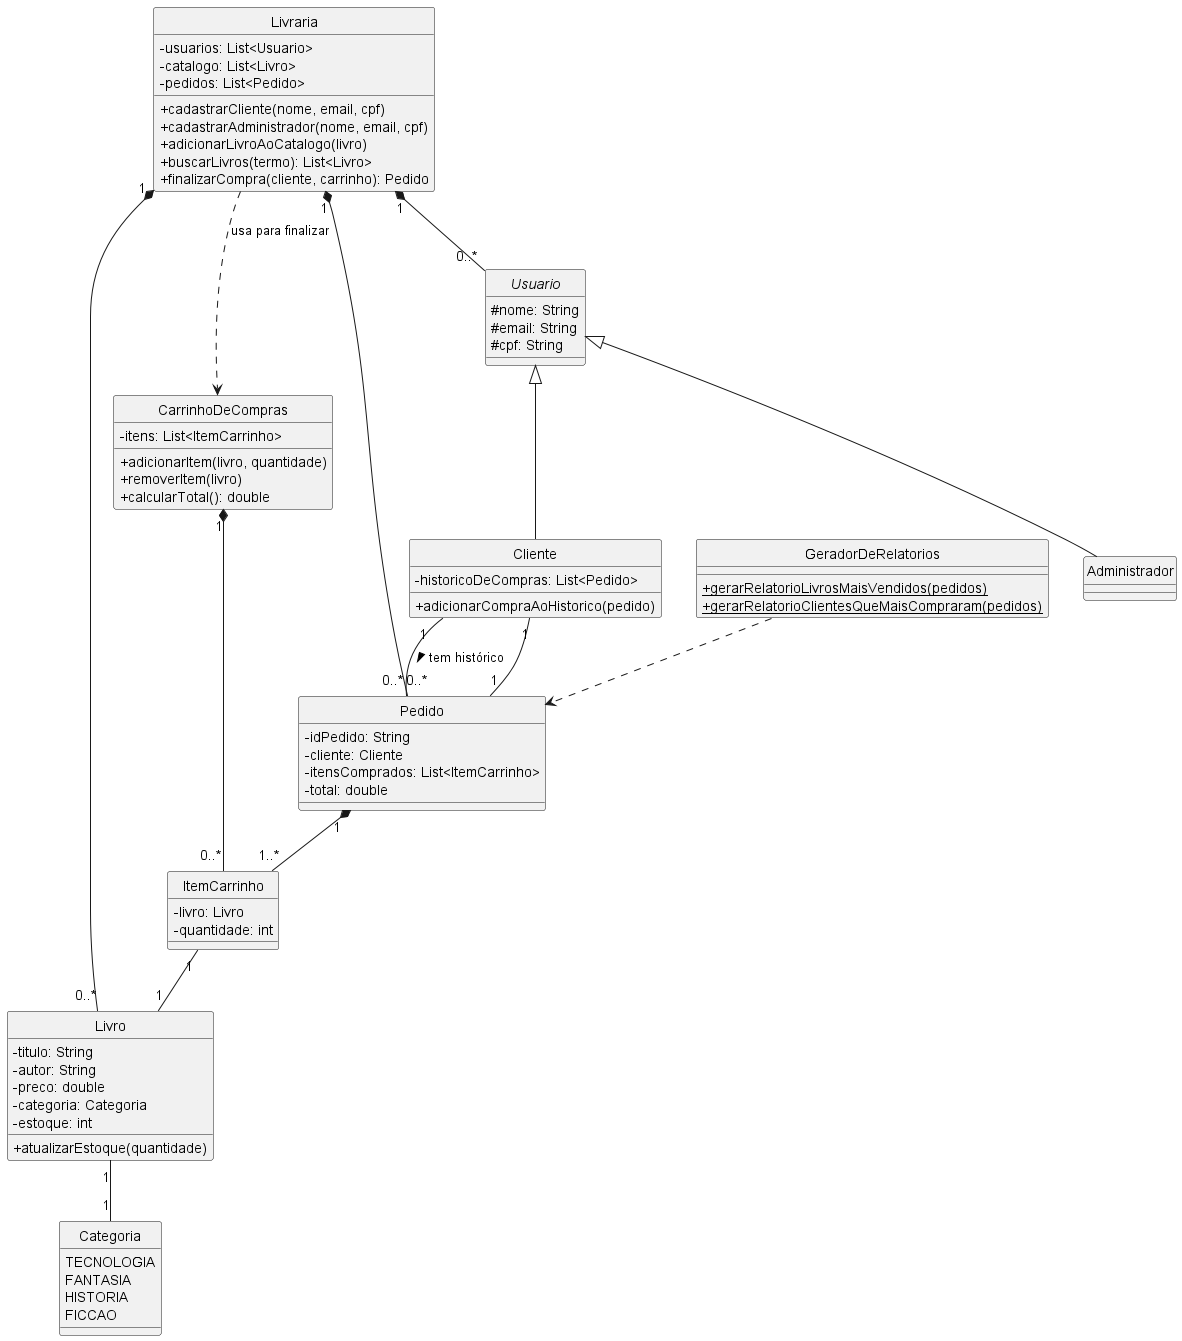

The diagram above was rendered by PlantUML. Its source (embedded in the PNG):
@startuml
' Define o tema do diagrama
skinparam classAttributeIconSize 0
skinparam style strictuml
skinparam handwritten false

' --- Classes e Enums ---

class Livraria {
  - usuarios: List<Usuario>
  - catalogo: List<Livro>
  - pedidos: List<Pedido>
  + cadastrarCliente(nome, email, cpf)
  + cadastrarAdministrador(nome, email, cpf)
  + adicionarLivroAoCatalogo(livro)
  + buscarLivros(termo): List<Livro>
  + finalizarCompra(cliente, carrinho): Pedido
}

abstract class Usuario {
  # nome: String
  # email: String
  # cpf: String
}

class Cliente extends Usuario {
  - historicoDeCompras: List<Pedido>
  + adicionarCompraAoHistorico(pedido)
}

class Administrador extends Usuario {
}

class Livro {
  - titulo: String
  - autor: String
  - preco: double
  - categoria: Categoria
  - estoque: int
  + atualizarEstoque(quantidade)
}

enum Categoria {
  TECNOLOGIA
  FANTASIA
  HISTORIA
  FICCAO
}

class CarrinhoDeCompras {
  - itens: List<ItemCarrinho>
  + adicionarItem(livro, quantidade)
  + removerItem(livro)
  + calcularTotal(): double
}

class ItemCarrinho {
  - livro: Livro
  - quantidade: int
}

class Pedido {
  - idPedido: String
  - cliente: Cliente
  - itensComprados: List<ItemCarrinho>
  - total: double
}

class GeradorDeRelatorios {
  + {static} gerarRelatorioLivrosMaisVendidos(pedidos)
  + {static} gerarRelatorioClientesQueMaisCompraram(pedidos)
}

' --- Relacionamentos ---

' Agregação: A Livraria contém Usuários, Livros e Pedidos.
Livraria "1" *-- "0..*" Usuario
Livraria "1" *-- "0..*" Livro
Livraria "1" *-- "0..*" Pedido

' Composição: O carrinho é composto por itens. Se o carrinho for destruído, os itens também são.
CarrinhoDeCompras "1" *-- "0..*" ItemCarrinho

' Associação: Um item do carrinho está associado a um único livro.
ItemCarrinho "1" -- "1" Livro

' Associação: Um livro pertence a uma categoria.
Livro "1" -- "1" Categoria

' Associação: Um pedido é feito por um cliente e contém itens.
Pedido "1" -- "1" Cliente
Pedido "1" *-- "1..*" ItemCarrinho

' Associação: Um cliente tem um histórico de pedidos.
Cliente "1" -- "0..*" Pedido : tem histórico >

' Dependência: Livraria depende do CarrinhoDeCompras para finalizar uma compra.
Livraria ..> CarrinhoDeCompras : usa para finalizar

' Dependência: GeradorDeRelatorios depende da lista de Pedidos para funcionar.
GeradorDeRelatorios ..> Pedido

@enduml